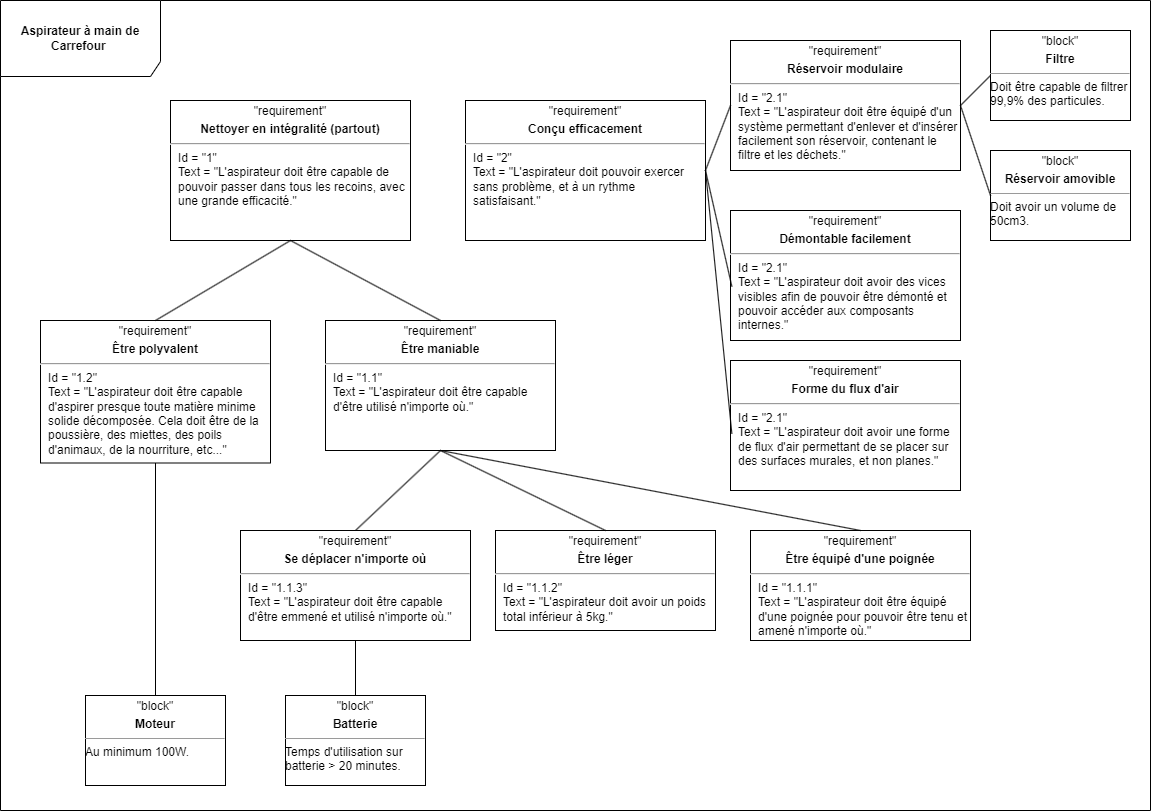

The diagram above was exported from draw.io. Its source (the exported page's mxGraphModel, read from the mxfile embedded in the PNG):
<mxGraphModel dx="2066" dy="1145" grid="1" gridSize="10" guides="1" tooltips="1" connect="1" arrows="1" fold="1" page="1" pageScale="1" pageWidth="1169" pageHeight="827" math="0" shadow="0">
  <root>
    <mxCell id="0" />
    <mxCell id="1" parent="0" />
    <mxCell id="Y3ktZRvubu_GxxncG-rJ-1" value="&lt;b&gt;Aspirateur à main de Carrefour&amp;nbsp;&lt;/b&gt;" style="shape=umlFrame;whiteSpace=wrap;html=1;pointerEvents=0;width=160;height=76;" vertex="1" parent="1">
      <mxGeometry x="10" y="10" width="1150" height="810" as="geometry" />
    </mxCell>
    <mxCell id="Y3ktZRvubu_GxxncG-rJ-2" value="&lt;p style=&quot;text-align: center; margin: 4px 0px 0px;&quot;&gt;&quot;requirement&quot;&lt;b&gt;&lt;br&gt;&lt;/b&gt;&lt;/p&gt;&lt;p style=&quot;text-align: center; margin: 4px 0px 0px;&quot;&gt;&lt;b&gt;Conçu efficacement&lt;/b&gt;&lt;/p&gt;&lt;hr&gt;&lt;p style=&quot;margin:0px;margin-left:8px;&quot;&gt;Id = &quot;2&quot;&lt;/p&gt;&lt;p style=&quot;margin:0px;margin-left:8px;&quot;&gt;Text = &quot;L'aspirateur doit pouvoir exercer sans problème, et à un rythme satisfaisant.&quot;&lt;/p&gt;" style="verticalAlign=top;align=left;overflow=fill;fontSize=12;fontFamily=Helvetica;html=1;whiteSpace=wrap;" vertex="1" parent="1">
      <mxGeometry x="475" y="110" width="240" height="140" as="geometry" />
    </mxCell>
    <mxCell id="Y3ktZRvubu_GxxncG-rJ-4" value="&lt;p style=&quot;text-align: center; margin: 4px 0px 0px;&quot;&gt;&quot;requirement&quot;&lt;b&gt;&lt;br&gt;&lt;/b&gt;&lt;/p&gt;&lt;p style=&quot;text-align: center; margin: 4px 0px 0px;&quot;&gt;&lt;b&gt;Nettoyer en intégralité (partout)&lt;/b&gt;&lt;/p&gt;&lt;hr&gt;&lt;p style=&quot;margin:0px;margin-left:8px;&quot;&gt;Id = &quot;1&quot;&lt;/p&gt;&lt;p style=&quot;margin:0px;margin-left:8px;&quot;&gt;Text = &quot;L'aspirateur doit être capable de pouvoir passer dans tous les recoins, avec une grande efficacité.&quot;&lt;/p&gt;" style="verticalAlign=top;align=left;overflow=fill;fontSize=12;fontFamily=Helvetica;html=1;whiteSpace=wrap;" vertex="1" parent="1">
      <mxGeometry x="180" y="110" width="240" height="140" as="geometry" />
    </mxCell>
    <mxCell id="Y3ktZRvubu_GxxncG-rJ-6" value="&lt;p style=&quot;text-align: center; margin: 4px 0px 0px;&quot;&gt;&quot;requirement&quot;&lt;b&gt;&lt;br&gt;&lt;/b&gt;&lt;/p&gt;&lt;p style=&quot;text-align: center; margin: 4px 0px 0px;&quot;&gt;&lt;b&gt;Être maniable&lt;/b&gt;&lt;br&gt;&lt;/p&gt;&lt;hr&gt;&lt;p style=&quot;margin:0px;margin-left:8px;&quot;&gt;Id = &quot;1.1&quot;&lt;/p&gt;&lt;p style=&quot;margin:0px;margin-left:8px;&quot;&gt;Text = &quot;L'aspirateur doit être capable d'être utilisé n'importe où.&quot;&lt;/p&gt;" style="verticalAlign=top;align=left;overflow=fill;fontSize=12;fontFamily=Helvetica;html=1;whiteSpace=wrap;" vertex="1" parent="1">
      <mxGeometry x="335" y="330" width="230" height="130" as="geometry" />
    </mxCell>
    <mxCell id="Y3ktZRvubu_GxxncG-rJ-8" value="&lt;p style=&quot;margin:0px;margin-top:4px;text-align:center;&quot;&gt;&quot;block&quot;&lt;/p&gt;&lt;p style=&quot;margin:0px;margin-top:4px;text-align:center;&quot;&gt;&lt;b&gt;Batterie&lt;/b&gt;&lt;/p&gt;&lt;hr size=&quot;1&quot;&gt;&lt;div style=&quot;height:2px;&quot;&gt;Temps d'utilisation sur batterie &amp;gt; 20 minutes.&lt;/div&gt;" style="verticalAlign=top;align=left;overflow=fill;fontSize=12;fontFamily=Helvetica;html=1;whiteSpace=wrap;" vertex="1" parent="1">
      <mxGeometry x="295" y="705" width="140" height="90" as="geometry" />
    </mxCell>
    <mxCell id="Y3ktZRvubu_GxxncG-rJ-11" value="" style="endArrow=none;html=1;rounded=0;entryX=0.5;entryY=0;entryDx=0;entryDy=0;exitX=0.5;exitY=1;exitDx=0;exitDy=0;" edge="1" parent="1" source="Y3ktZRvubu_GxxncG-rJ-4" target="Y3ktZRvubu_GxxncG-rJ-6">
      <mxGeometry width="50" height="50" relative="1" as="geometry">
        <mxPoint x="350" y="200" as="sourcePoint" />
        <mxPoint x="540" y="209.5" as="targetPoint" />
      </mxGeometry>
    </mxCell>
    <mxCell id="Y3ktZRvubu_GxxncG-rJ-14" value="&lt;p style=&quot;text-align: center; margin: 4px 0px 0px;&quot;&gt;&quot;requirement&quot;&lt;/p&gt;&lt;p style=&quot;text-align: center; margin: 4px 0px 0px;&quot;&gt;&lt;b&gt;Être léger&lt;/b&gt;&lt;br&gt;&lt;/p&gt;&lt;hr&gt;&lt;p style=&quot;margin:0px;margin-left:8px;&quot;&gt;Id = &quot;1.1.2&quot;&lt;/p&gt;&lt;p style=&quot;margin:0px;margin-left:8px;&quot;&gt;Text = &quot;L'aspirateur doit avoir un poids total inférieur à 5kg.&quot;&lt;/p&gt;" style="verticalAlign=top;align=left;overflow=fill;fontSize=12;fontFamily=Helvetica;html=1;whiteSpace=wrap;" vertex="1" parent="1">
      <mxGeometry x="505" y="540" width="220" height="100" as="geometry" />
    </mxCell>
    <mxCell id="Y3ktZRvubu_GxxncG-rJ-19" value="&lt;p style=&quot;text-align: center; margin: 4px 0px 0px;&quot;&gt;&quot;requirement&quot;&lt;b&gt;&lt;br&gt;&lt;/b&gt;&lt;/p&gt;&lt;p style=&quot;text-align: center; margin: 4px 0px 0px;&quot;&gt;&lt;b&gt;Être polyvalent&lt;/b&gt;&lt;br&gt;&lt;/p&gt;&lt;hr&gt;&lt;p style=&quot;margin:0px;margin-left:8px;&quot;&gt;Id = &quot;1.2&quot;&lt;/p&gt;&lt;p style=&quot;margin:0px;margin-left:8px;&quot;&gt;Text = &quot;L'aspirateur doit être capable d'aspirer presque toute matière minime solide décomposée. Cela doit être de la poussière, des miettes, des poils d'animaux, de la nourriture, etc...&quot;&lt;/p&gt;" style="verticalAlign=top;align=left;overflow=fill;fontSize=12;fontFamily=Helvetica;html=1;whiteSpace=wrap;" vertex="1" parent="1">
      <mxGeometry x="50" y="330" width="230" height="142.5" as="geometry" />
    </mxCell>
    <mxCell id="Y3ktZRvubu_GxxncG-rJ-20" value="" style="endArrow=none;html=1;rounded=0;entryX=0.5;entryY=0;entryDx=0;entryDy=0;exitX=0.5;exitY=1;exitDx=0;exitDy=0;" edge="1" parent="1" source="Y3ktZRvubu_GxxncG-rJ-6" target="Y3ktZRvubu_GxxncG-rJ-14">
      <mxGeometry width="50" height="50" relative="1" as="geometry">
        <mxPoint x="390" y="627.5" as="sourcePoint" />
        <mxPoint x="430" y="642.5" as="targetPoint" />
      </mxGeometry>
    </mxCell>
    <mxCell id="Y3ktZRvubu_GxxncG-rJ-21" value="&lt;p style=&quot;text-align: center; margin: 4px 0px 0px;&quot;&gt;&quot;requirement&quot;&lt;b&gt;&lt;br&gt;&lt;/b&gt;&lt;/p&gt;&lt;p style=&quot;text-align: center; margin: 4px 0px 0px;&quot;&gt;&lt;b&gt;Se déplacer n'importe où&lt;/b&gt;&lt;br&gt;&lt;/p&gt;&lt;hr&gt;&lt;p style=&quot;margin:0px;margin-left:8px;&quot;&gt;Id = &quot;1.1.3&quot;&lt;/p&gt;&lt;p style=&quot;margin:0px;margin-left:8px;&quot;&gt;Text = &quot;L'aspirateur doit être capable d'être emmené et utilisé n'importe où.&quot;&lt;/p&gt;" style="verticalAlign=top;align=left;overflow=fill;fontSize=12;fontFamily=Helvetica;html=1;whiteSpace=wrap;" vertex="1" parent="1">
      <mxGeometry x="250" y="540" width="230" height="110" as="geometry" />
    </mxCell>
    <mxCell id="Y3ktZRvubu_GxxncG-rJ-22" value="" style="endArrow=none;html=1;rounded=0;entryX=0.5;entryY=0;entryDx=0;entryDy=0;exitX=0.5;exitY=1;exitDx=0;exitDy=0;" edge="1" parent="1" source="Y3ktZRvubu_GxxncG-rJ-6" target="Y3ktZRvubu_GxxncG-rJ-21">
      <mxGeometry width="50" height="50" relative="1" as="geometry">
        <mxPoint x="445" y="410" as="sourcePoint" />
        <mxPoint x="485" y="365" as="targetPoint" />
      </mxGeometry>
    </mxCell>
    <mxCell id="Y3ktZRvubu_GxxncG-rJ-23" value="" style="endArrow=none;html=1;rounded=0;entryX=0.5;entryY=0;entryDx=0;entryDy=0;exitX=0.5;exitY=1;exitDx=0;exitDy=0;" edge="1" parent="1" source="Y3ktZRvubu_GxxncG-rJ-21" target="Y3ktZRvubu_GxxncG-rJ-8">
      <mxGeometry width="50" height="50" relative="1" as="geometry">
        <mxPoint x="870" y="335" as="sourcePoint" />
        <mxPoint x="910" y="440" as="targetPoint" />
      </mxGeometry>
    </mxCell>
    <mxCell id="Y3ktZRvubu_GxxncG-rJ-24" value="" style="endArrow=none;html=1;rounded=0;entryX=0.5;entryY=0;entryDx=0;entryDy=0;exitX=0.5;exitY=1;exitDx=0;exitDy=0;" edge="1" parent="1" source="Y3ktZRvubu_GxxncG-rJ-4" target="Y3ktZRvubu_GxxncG-rJ-19">
      <mxGeometry width="50" height="50" relative="1" as="geometry">
        <mxPoint x="310" y="349" as="sourcePoint" />
        <mxPoint x="360" y="349" as="targetPoint" />
      </mxGeometry>
    </mxCell>
    <mxCell id="Y3ktZRvubu_GxxncG-rJ-26" value="&lt;p style=&quot;text-align: center; margin: 4px 0px 0px;&quot;&gt;&quot;requirement&quot;&lt;/p&gt;&lt;p style=&quot;text-align: center; margin: 4px 0px 0px;&quot;&gt;&lt;b&gt;Être équipé d'une poignée&lt;/b&gt;&lt;br&gt;&lt;/p&gt;&lt;hr&gt;&lt;p style=&quot;margin:0px;margin-left:8px;&quot;&gt;Id = &quot;1.1.1&quot;&lt;/p&gt;&lt;p style=&quot;margin:0px;margin-left:8px;&quot;&gt;Text = &quot;L'aspirateur doit être équipé d'une poignée pour pouvoir être tenu et amené n'importe où.&quot;&lt;/p&gt;" style="verticalAlign=top;align=left;overflow=fill;fontSize=12;fontFamily=Helvetica;html=1;whiteSpace=wrap;" vertex="1" parent="1">
      <mxGeometry x="760" y="540" width="220" height="110" as="geometry" />
    </mxCell>
    <mxCell id="Y3ktZRvubu_GxxncG-rJ-27" value="" style="endArrow=none;html=1;rounded=0;entryX=0.5;entryY=1;entryDx=0;entryDy=0;exitX=0.5;exitY=0;exitDx=0;exitDy=0;" edge="1" parent="1" source="Y3ktZRvubu_GxxncG-rJ-26" target="Y3ktZRvubu_GxxncG-rJ-6">
      <mxGeometry width="50" height="50" relative="1" as="geometry">
        <mxPoint x="690" y="657.5" as="sourcePoint" />
        <mxPoint x="260" y="355.5" as="targetPoint" />
      </mxGeometry>
    </mxCell>
    <mxCell id="Y3ktZRvubu_GxxncG-rJ-30" value="&lt;p style=&quot;margin:0px;margin-top:4px;text-align:center;&quot;&gt;&quot;block&quot;&lt;/p&gt;&lt;p style=&quot;margin:0px;margin-top:4px;text-align:center;&quot;&gt;&lt;b&gt;Moteur&lt;/b&gt;&lt;/p&gt;&lt;hr size=&quot;1&quot;&gt;&lt;div style=&quot;height:2px;&quot;&gt;Au minimum 100W.&lt;/div&gt;" style="verticalAlign=top;align=left;overflow=fill;fontSize=12;fontFamily=Helvetica;html=1;whiteSpace=wrap;" vertex="1" parent="1">
      <mxGeometry x="95" y="705" width="140" height="90" as="geometry" />
    </mxCell>
    <mxCell id="Y3ktZRvubu_GxxncG-rJ-31" value="" style="endArrow=none;html=1;rounded=0;entryX=0.5;entryY=0;entryDx=0;entryDy=0;exitX=0.5;exitY=1;exitDx=0;exitDy=0;" edge="1" parent="1" source="Y3ktZRvubu_GxxncG-rJ-19" target="Y3ktZRvubu_GxxncG-rJ-30">
      <mxGeometry width="50" height="50" relative="1" as="geometry">
        <mxPoint x="140" y="600" as="sourcePoint" />
        <mxPoint x="140" y="655" as="targetPoint" />
      </mxGeometry>
    </mxCell>
    <mxCell id="Y3ktZRvubu_GxxncG-rJ-32" value="&lt;p style=&quot;text-align: center; margin: 4px 0px 0px;&quot;&gt;&quot;requirement&quot;&lt;b&gt;&lt;br&gt;&lt;/b&gt;&lt;/p&gt;&lt;p style=&quot;text-align: center; margin: 4px 0px 0px;&quot;&gt;&lt;b&gt;Réservoir modulaire&lt;/b&gt;&lt;br&gt;&lt;/p&gt;&lt;hr&gt;&lt;p style=&quot;margin:0px;margin-left:8px;&quot;&gt;Id = &quot;2.1&quot;&lt;/p&gt;&lt;p style=&quot;margin:0px;margin-left:8px;&quot;&gt;Text = &quot;L'aspirateur doit être équipé d'un système permettant d'enlever et d'insérer facilement son réservoir, contenant le filtre et les déchets.&quot;&lt;/p&gt;" style="verticalAlign=top;align=left;overflow=fill;fontSize=12;fontFamily=Helvetica;html=1;whiteSpace=wrap;" vertex="1" parent="1">
      <mxGeometry x="740" y="50" width="230" height="130" as="geometry" />
    </mxCell>
    <mxCell id="Y3ktZRvubu_GxxncG-rJ-33" value="" style="endArrow=none;html=1;rounded=0;entryX=0;entryY=0.5;entryDx=0;entryDy=0;exitX=1;exitY=0.5;exitDx=0;exitDy=0;" edge="1" parent="1" source="Y3ktZRvubu_GxxncG-rJ-2" target="Y3ktZRvubu_GxxncG-rJ-32">
      <mxGeometry width="50" height="50" relative="1" as="geometry">
        <mxPoint x="865" y="240" as="sourcePoint" />
        <mxPoint x="985" y="290" as="targetPoint" />
      </mxGeometry>
    </mxCell>
    <mxCell id="Y3ktZRvubu_GxxncG-rJ-34" value="&lt;p style=&quot;margin:0px;margin-top:4px;text-align:center;&quot;&gt;&quot;block&quot;&lt;/p&gt;&lt;p style=&quot;margin:0px;margin-top:4px;text-align:center;&quot;&gt;&lt;b&gt;Filtre&lt;/b&gt;&lt;/p&gt;&lt;hr size=&quot;1&quot;&gt;&lt;div style=&quot;height:2px;&quot;&gt;Doit être capable de filtrer 99,9% des particules.&lt;/div&gt;" style="verticalAlign=top;align=left;overflow=fill;fontSize=12;fontFamily=Helvetica;html=1;whiteSpace=wrap;" vertex="1" parent="1">
      <mxGeometry x="1000" y="40" width="140" height="90" as="geometry" />
    </mxCell>
    <mxCell id="Y3ktZRvubu_GxxncG-rJ-35" value="" style="endArrow=none;html=1;rounded=0;entryX=0;entryY=0.5;entryDx=0;entryDy=0;exitX=1;exitY=0.5;exitDx=0;exitDy=0;" edge="1" parent="1" source="Y3ktZRvubu_GxxncG-rJ-32" target="Y3ktZRvubu_GxxncG-rJ-34">
      <mxGeometry width="50" height="50" relative="1" as="geometry">
        <mxPoint x="1020" y="290" as="sourcePoint" />
        <mxPoint x="1055" y="290" as="targetPoint" />
      </mxGeometry>
    </mxCell>
    <mxCell id="Y3ktZRvubu_GxxncG-rJ-36" value="&lt;p style=&quot;margin:0px;margin-top:4px;text-align:center;&quot;&gt;&quot;block&quot;&lt;/p&gt;&lt;p style=&quot;margin:0px;margin-top:4px;text-align:center;&quot;&gt;&lt;b&gt;Réservoir amovible&lt;/b&gt;&lt;/p&gt;&lt;hr size=&quot;1&quot;&gt;&lt;div style=&quot;height:2px;&quot;&gt;Doit avoir un volume de 50cm3.&lt;/div&gt;" style="verticalAlign=top;align=left;overflow=fill;fontSize=12;fontFamily=Helvetica;html=1;whiteSpace=wrap;" vertex="1" parent="1">
      <mxGeometry x="1000" y="160" width="140" height="90" as="geometry" />
    </mxCell>
    <mxCell id="Y3ktZRvubu_GxxncG-rJ-37" value="" style="endArrow=none;html=1;rounded=0;entryX=0;entryY=0.5;entryDx=0;entryDy=0;exitX=1;exitY=0.5;exitDx=0;exitDy=0;" edge="1" parent="1" source="Y3ktZRvubu_GxxncG-rJ-32" target="Y3ktZRvubu_GxxncG-rJ-36">
      <mxGeometry width="50" height="50" relative="1" as="geometry">
        <mxPoint x="930" y="340" as="sourcePoint" />
        <mxPoint x="950" y="340" as="targetPoint" />
      </mxGeometry>
    </mxCell>
    <mxCell id="Y3ktZRvubu_GxxncG-rJ-39" value="&lt;p style=&quot;text-align: center; margin: 4px 0px 0px;&quot;&gt;&quot;requirement&quot;&lt;b&gt;&lt;br&gt;&lt;/b&gt;&lt;/p&gt;&lt;p style=&quot;text-align: center; margin: 4px 0px 0px;&quot;&gt;&lt;b&gt;Démontable facilement&lt;/b&gt;&lt;br&gt;&lt;/p&gt;&lt;hr&gt;&lt;p style=&quot;margin:0px;margin-left:8px;&quot;&gt;Id = &quot;2.1&quot;&lt;/p&gt;&lt;p style=&quot;margin:0px;margin-left:8px;&quot;&gt;Text = &quot;L'aspirateur doit avoir des vices visibles afin de pouvoir être démonté et pouvoir accéder aux composants internes.&quot;&lt;/p&gt;" style="verticalAlign=top;align=left;overflow=fill;fontSize=12;fontFamily=Helvetica;html=1;whiteSpace=wrap;" vertex="1" parent="1">
      <mxGeometry x="740" y="220" width="230" height="130" as="geometry" />
    </mxCell>
    <mxCell id="Y3ktZRvubu_GxxncG-rJ-40" value="" style="endArrow=none;html=1;rounded=0;entryX=0.006;entryY=0.585;entryDx=0;entryDy=0;exitX=1;exitY=0.5;exitDx=0;exitDy=0;entryPerimeter=0;" edge="1" parent="1" source="Y3ktZRvubu_GxxncG-rJ-2" target="Y3ktZRvubu_GxxncG-rJ-39">
      <mxGeometry width="50" height="50" relative="1" as="geometry">
        <mxPoint x="700" y="340" as="sourcePoint" />
        <mxPoint x="735" y="340" as="targetPoint" />
      </mxGeometry>
    </mxCell>
    <mxCell id="Y3ktZRvubu_GxxncG-rJ-41" value="&lt;p style=&quot;text-align: center; margin: 4px 0px 0px;&quot;&gt;&quot;requirement&quot;&lt;b&gt;&lt;br&gt;&lt;/b&gt;&lt;/p&gt;&lt;p style=&quot;text-align: center; margin: 4px 0px 0px;&quot;&gt;&lt;b&gt;Forme du flux d'air&lt;/b&gt;&lt;br&gt;&lt;/p&gt;&lt;hr&gt;&lt;p style=&quot;margin:0px;margin-left:8px;&quot;&gt;Id = &quot;2.1&quot;&lt;/p&gt;&lt;p style=&quot;margin:0px;margin-left:8px;&quot;&gt;Text = &quot;L'aspirateur doit avoir une forme de flux d'air permettant de se placer sur des surfaces murales, et non planes.&quot;&lt;/p&gt;" style="verticalAlign=top;align=left;overflow=fill;fontSize=12;fontFamily=Helvetica;html=1;whiteSpace=wrap;" vertex="1" parent="1">
      <mxGeometry x="740" y="370" width="230" height="130" as="geometry" />
    </mxCell>
    <mxCell id="Y3ktZRvubu_GxxncG-rJ-42" value="" style="endArrow=none;html=1;rounded=0;entryX=0.006;entryY=0.564;entryDx=0;entryDy=0;exitX=1;exitY=0.5;exitDx=0;exitDy=0;entryPerimeter=0;" edge="1" parent="1" source="Y3ktZRvubu_GxxncG-rJ-2" target="Y3ktZRvubu_GxxncG-rJ-41">
      <mxGeometry width="50" height="50" relative="1" as="geometry">
        <mxPoint x="689" y="320" as="sourcePoint" />
        <mxPoint x="715" y="436" as="targetPoint" />
      </mxGeometry>
    </mxCell>
  </root>
</mxGraphModel>